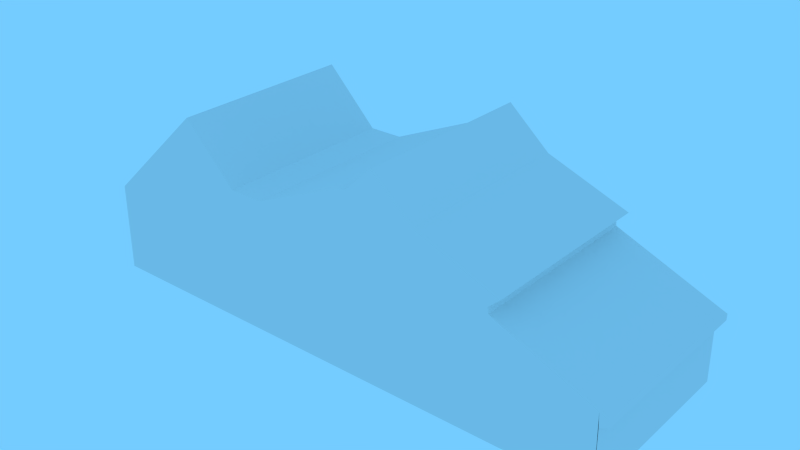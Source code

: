# Source: Rumahan.blend  (saved by Blender 2.78.0; exported with 4.5.12 LTS)
import bpy
from mathutils import Matrix  # noqa: F401  (used for matrix-valued properties, if any)

bpy.ops.wm.read_factory_settings(use_empty=True)
scene = bpy.context.scene
scene.name = 'Scene'

# ---- collections
col_collection_1 = bpy.data.collections.new('Collection 1'); scene.collection.children.link(col_collection_1)

# ---- materials (node trees are filled in below, after node groups)
mat_material = bpy.data.materials.new('Material')
mat_material.alpha_threshold = 0.0
mat_material.use_transparent_shadow = False
mat_material.roughness = 0.5
mat_material.line_color = (0.0, 0.0, 0.0, 1.0)

# ---- material node trees

# ---- world
world_world = bpy.data.worlds.new('World'); scene.world = world_world
world_world.color = (0.1763, 0.6012, 1.0)
world_world.use_sun_shadow = False
world_world.sun_shadow_jitter_overblur = 0.0
world_world.cycles.sampling_method = 'NONE'
world_world.cycles.sample_map_resolution = 256

# ---- meshes
me_cube = bpy.data.meshes.new('Cube')
me_cube.from_pydata([(-1.0, -1.722, 0.1888), (-1.0, 0.0, 0.1888), (0.9267, 0.0, 1.989), (0.9267, -1.722, 1.989), (1.903, -1.722, 0.9873), (1.903, 0.0, 0.9873), (2.536, 0.0, 0.9873), (2.536, -1.722, 0.9873), (4.222, -1.722, 1.723), (4.222, 0.0, 1.723), (4.374, 0.0, 1.735), (4.374, -1.722, 1.735), (4.881, -1.722, 2.217), (4.881, 0.0, 2.217), (5.655, 0.0, 1.532), (5.655, -1.722, 1.532), (7.176, -1.722, 0.9493), (7.176, 0.0, 0.9493), (6.973, 0.0, 0.7718), (6.973, -1.722, 0.7718), (6.986, -1.722, 0.6578), (6.986, 0.0, 0.6578), (8.976, 0.0, -0.1788), (8.976, -1.722, -0.1788), (8.976, -1.722, -0.2929), (8.976, 0.0, -0.2929), (8.811, 0.0, -0.3689), (8.811, -1.722, -0.3689), (8.823, -1.722, -1.484), (8.823, 0.0, -1.484), (-1.003, 0.0, -1.444), (-1.003, -1.722, -1.444), (2.748, -1.722, -1.459), (2.748, 0.0, -1.459), (0.6646, -1.722, -1.451), (0.6646, 0.0, -1.451), (-0.03667, -1.722, 1.089), (-0.03667, 0.0, 1.089), (2.011, -1.722, -1.456), (2.011, 0.0, -1.456), (7.304, -1.722, -1.478), (5.785, -1.722, -1.472), (4.267, -1.722, -1.466), (7.304, 0.0, -1.478), (5.785, 0.0, -1.472), (4.267, 0.0, -1.466), (8.798, -1.722, -0.1042), (8.798, 0.0, -0.1042), (6.923, -1.722, 1.046), (6.923, 0.0, 1.046), (5.026, -1.722, -1.469), (5.026, 0.0, -1.469), (4.143, -1.722, -1.465), (4.143, 0.0, -1.465), (5.698, -1.722, 0.531), (5.742, -1.722, -0.4704)], [], [(31, 0, 1, 30), (2, 3, 4, 5), (5, 4, 7, 6), (6, 7, 8, 9), (9, 8, 11, 10), (10, 11, 12, 13), (13, 12, 15, 14), (17, 16, 19, 18), (18, 19, 20, 21), (22, 23, 24, 25), (25, 24, 27, 26), (26, 27, 28, 29), (34, 31, 30, 35), (0, 36, 37, 1), (36, 3, 2, 37), (0, 31, 34, 36), (3, 36, 34), (32, 38, 39, 33), (38, 34, 35, 39), (4, 38, 32, 7), (3, 34, 38, 4), (28, 40, 43, 29), (40, 41, 44, 43), (20, 46, 47, 21), (46, 23, 22, 47), (23, 46, 27, 24), (20, 40, 28, 46), (15, 48, 49, 14), (48, 16, 17, 49), (16, 48, 19), (41, 50, 51, 44), (50, 42, 45, 51), (11, 42, 50, 12), (42, 52, 53, 45), (52, 32, 33, 53), (7, 32, 52, 8), (8, 52, 42, 11), (55, 54, 12, 50), (41, 55, 50), (54, 15, 12), (15, 54, 19, 48), (20, 55, 41, 40), (19, 54, 55, 20)])
_uv = me_cube.uv_layers.new(name='UVTex')
_uv.uv.foreach_set('vector', [0.5107, 0.2839, 0.5107, 0.4391, 0.384, 0.4391, 0.384, 0.2839, 0.9079, 0.5255, 0.8278, 0.5255, 0.8278, 0.484, 0.9079, 0.484, 0.8879, 0.5187, 0.8185, 0.5187, 0.8185, 0.4948, 0.8879, 0.4948, 0.8195, 0.4909, 0.855, 0.4909, 0.855, 0.5264, 0.8195, 0.5264, 0.8195, 0.4909, 0.855, 0.4909, 0.855, 0.5264, 0.8195, 0.5264, 0.8332, 0.4965, 0.8955, 0.4965, 0.8955, 0.519, 0.8332, 0.519, 0.8195, 0.4909, 0.855, 0.4909, 0.855, 0.5264, 0.8195, 0.5264, 0.9144, 0.5067, 0.81, 0.5067, 0.81, 0.4914, 0.9144, 0.4914, 0.9144, 0.4914, 0.81, 0.4914, 0.81, 0.4815, 0.9144, 0.4815, 0.9488, 0.4704, 0.8094, 0.4704, 0.8094, 0.4615, 0.9488, 0.4615, 0.9488, 0.4615, 0.8094, 0.4615, 0.8094, 0.4556, 0.9488, 0.4556, 0.1636, 0.4794, 0.02786, 0.4881, 0.02322, 0.2743, 0.159, 0.2656, 0.0, 0.0, 1.0, 0.0, 1.0, 1.0, 0.0, 1.0, 0.8771, 0.4676, 0.8771, 0.5051, 0.8216, 0.5051, 0.8216, 0.4676, 0.8771, 0.5051, 0.8771, 0.5425, 0.8216, 0.5425, 0.8216, 0.5051, 6.386e-05, 0.5205, 0.004232, 0.2676, 0.1706, 0.2666, 0.09662, 0.6576, 0.198, 0.796, 0.09662, 0.6576, 0.1706, 0.2666, 0.0, 0.0, 1.0, 0.0, 1.0, 1.0, 0.0, 1.0, 0.0, 0.0, 1.0, 0.0, 1.0, 1.0, 0.0, 1.0, 0.2954, 0.6442, 0.305, 0.2657, 0.3785, 0.2653, 0.3575, 0.646, 0.198, 0.796, 0.1706, 0.2666, 0.305, 0.2657, 0.2954, 0.6442, 0.0, 0.0, 1.0, 0.0, 1.0, 1.0, 0.0, 1.0, 0.0, 0.0, 1.0, 0.0, 1.0, 1.0, 0.0, 1.0, 0.8191, 0.5261, 0.8191, 0.4743, 0.8851, 0.4743, 0.8851, 0.5261, 0.9825, 0.4681, 1.0, 0.457, 1.0, 0.457, 0.9825, 0.4681, 1.0, 0.4678, 0.9812, 0.479, 0.9821, 0.4514, 1.0, 0.4544, 0.8011, 0.5943, 0.8334, 0.2625, 0.9902, 0.2736, 0.9812, 0.479, 0.8158, 0.5325, 0.8158, 0.4753, 0.8885, 0.4753, 0.8885, 0.5325, 0.8195, 0.4909, 0.855, 0.4909, 0.855, 0.5264, 0.8195, 0.5264, 0.8245, 0.6415, 0.8029, 0.6512, 0.8007, 0.6156, 0.0, 0.0, 1.0, 0.0, 1.0, 1.0, 0.0, 1.0, 0.0, 0.0, 1.0, 0.0, 1.0, 1.0, 0.0, 1.0, 0.5405, 0.7562, 0.5301, 0.2643, 0.6059, 0.2639, 0.5931, 0.8295, 0.0, 0.0, 1.0, 0.0, 1.0, 1.0, 0.0, 1.0, 0.0, 0.0, 1.0, 0.0, 1.0, 1.0, 0.0, 1.0, 0.3575, 0.646, 0.3785, 0.2653, 0.5178, 0.2644, 0.5249, 0.7567, 0.5249, 0.7567, 0.5178, 0.2644, 0.5301, 0.2643, 0.5405, 0.7562, 0.6774, 0.4133, 0.673, 0.5632, 0.5931, 0.8295, 0.6059, 0.2639, 0.6818, 0.2634, 0.6774, 0.4133, 0.6059, 0.2639, 0.673, 0.5632, 0.6663, 0.7264, 0.5931, 0.8295, 0.6663, 0.7264, 0.673, 0.5632, 0.8007, 0.6156, 0.8029, 0.6512, 0.8011, 0.5943, 0.6774, 0.4133, 0.6818, 0.2634, 0.8334, 0.2625, 0.8007, 0.6156, 0.673, 0.5632, 0.6774, 0.4133, 0.8011, 0.5943])
me_cube.materials.append(mat_material)
me_cube.use_remesh_preserve_volume = False
me_cube.use_remesh_preserve_attributes = False
me_cube.use_mirror_vertex_groups = False
me_cube.update()

# ---- objects
ob_cube = bpy.data.objects.new('Cube', me_cube)

# ---- transforms, parenting, visibility, modifiers, constraints
ob_cube.location = (-2.146, -0.7145, -1.097)
ob_cube.scale = (0.5409, 0.5409, 0.5409)
ob_cube.lock_rotations_4d = False
ob_cube.empty_display_type = 'ARROWS'
ob_cube.lineart.crease_threshold = 0.0
_m = ob_cube.modifiers.new('Mirror', 'MIRROR')
_m.use_axis = (False, True, False)
_m.use_clip = True

# ---- collection membership
col_collection_1.objects.link(ob_cube)

# ---- scene / render settings (as saved in the file)
scene.frame_start = 1; scene.frame_end = 250; scene.frame_set(1)
scene.render.engine = 'BLENDER_EEVEE_NEXT'
scene.render.image_settings.color_mode = 'RGB'
scene.render.image_settings.compression = 90
scene.render.resolution_percentage = 50
scene.render.dither_intensity = 0.0
scene.render.bake_margin = 2
scene.render.bake_bias = 0.0
scene.cycles.use_denoising = False
scene.cycles.samples = 10
scene.cycles.sampling_pattern = 'TABULATED_SOBOL'
scene.cycles.light_sampling_threshold = 0.0
scene.cycles.use_adaptive_sampling = False
scene.cycles.use_light_tree = False
scene.cycles.blur_glossy = 0.0
scene.cycles.volume_bounces = 1
scene.cycles.pixel_filter_type = 'GAUSSIAN'
scene.cycles.sample_clamp_indirect = 0.0
scene.view_settings.view_transform = 'Standard'
bpy.context.view_layer.update()

# ---- added for rendering (the .blend has no active camera): camera
cam_auto = bpy.data.cameras.new('AutoCamera')
cam_auto.lens = 50.0
cam_auto.sensor_width = 36.0
cam_auto.clip_end = 1000.0
ob_auto_camera = bpy.data.objects.new('AutoCamera', cam_auto)
scene.collection.objects.link(ob_auto_camera)
ob_auto_camera.location = (5.60806, -7.43143, 3.57863)
ob_auto_camera.rotation_euler = (1.09748, -7.21219e-08, 0.694738)
scene.camera = ob_auto_camera
bpy.context.view_layer.update()
